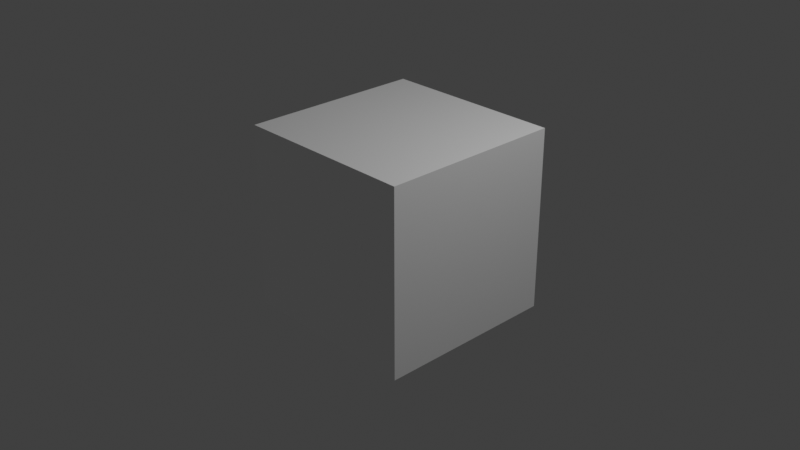 # Source: Titanfall_2_Shader.blend  (saved by Blender 3.6.11; exported with 4.5.12 LTS)
import bpy
from mathutils import Matrix  # noqa: F401  (used for matrix-valued properties, if any)

bpy.ops.wm.read_factory_settings(use_empty=True)
scene = bpy.context.scene
scene.name = 'Scene'

# ---- collections
col_collection = bpy.data.collections.new('Collection'); scene.collection.children.link(col_collection)

# ---- materials (node trees are filled in below, after node groups)
mat_titanfall_2_shader = bpy.data.materials.new('Titanfall 2 Shader')
mat_titanfall_2_shader.alpha_threshold = 0.0
mat_titanfall_2_shader.line_color = (0.0, 0.0, 0.0, 1.0)

# ---- node groups
ng_normal_fix = bpy.data.node_groups.new('Normal Fix', 'ShaderNodeTree')
_s = ng_normal_fix.interface.new_socket(name='Image', in_out='OUTPUT', socket_type='NodeSocketColor')
_s.default_value = (0.0, 0.0, 0.0, 0.0)
_s = ng_normal_fix.interface.new_socket(name='Image', in_out='INPUT', socket_type='NodeSocketColor')
_s.default_value = (0.8, 0.8, 0.8, 1.0)
_N = ng_normal_fix.nodes; _L = ng_normal_fix.links
n0 = _N.new('NodeFrame'); n0.name = 'Frame'; n0.location = (-678, -654)
n0.label = 'By Bowl'
n0.width = 150
n1 = _N.new('NodeGroupInput'); n1.name = 'Group Input'; n1.location = (-1088, -11)
n2 = _N.new('ShaderNodeSeparateColor'); n2.name = 'Separate RGB.001'; n2.location = (-910, 20)
n3 = _N.new('ShaderNodeMath'); n3.name = 'Math.003'; n3.location = (-680, -12)
n3.hide = True
n3.operation = 'MULTIPLY_ADD'
n3.inputs[1].default_value = 2.0
n3.inputs[2].default_value = -1.0
n4 = _N.new('ShaderNodeMath'); n4.name = 'Math.002'; n4.location = (-708, -81)
n4.hide = True
n4.operation = 'MULTIPLY_ADD'
n4.inputs[1].default_value = 2.0
n4.inputs[2].default_value = -1.0
n5 = _N.new('ShaderNodeMath'); n5.name = 'Math.005'; n5.location = (-316, -93)
n5.operation = 'MULTIPLY_ADD'
n6 = _N.new('ShaderNodeMath'); n6.name = 'Math.004'; n6.location = (-557, -168)
n6.operation = 'MULTIPLY'
n6.inputs[2].default_value = -1.0
n7 = _N.new('ShaderNodeMath'); n7.name = 'Math.001'; n7.location = (-80, -142)
n7.operation = 'SUBTRACT'
n7.inputs[0].default_value = 1.0
n8 = _N.new('ShaderNodeMath'); n8.name = 'Math.006'; n8.location = (113, -135)
n8.operation = 'SQRT'
n9 = _N.new('ShaderNodeCombineXYZ'); n9.name = 'Combine XYZ'; n9.location = (372, 27)
n10 = _N.new('NodeGroupOutput'); n10.name = 'Group Output'; n10.location = (1260, 25)
n11 = _N.new('ShaderNodeVectorMath'); n11.name = 'Vector Math'; n11.location = (572, 46)
n11.operation = 'NORMALIZE'
n12 = _N.new('ShaderNodeMix'); n12.name = 'Mix'; n12.location = (820, 67)
n12.data_type = 'RGBA'
n12.blend_type = 'ADD'
n12.inputs[0].default_value = 1.0
n12.inputs[7].default_value = (1.0, 1.0, 1.0, 1.0)
n13 = _N.new('ShaderNodeMix'); n13.name = 'Mix.001'; n13.location = (1040, 67)
n13.data_type = 'RGBA'
n13.blend_type = 'DIVIDE'
n13.inputs[0].default_value = 1.0
n13.inputs[7].default_value = (2.0, 2.0, 2.0, 1.0)
n14 = _N.new('ShaderNodeMath'); n14.name = 'Math'; n14.location = (-302, -54)
n14.hide = True
n14.operation = 'MULTIPLY'
n14.inputs[1].default_value = -1.0
_L.new(n1.outputs[0], n2.inputs[0])
_L.new(n2.outputs[1], n4.inputs[0])
_L.new(n2.outputs[0], n3.inputs[0])
_L.new(n4.outputs[0], n6.inputs[0])
_L.new(n4.outputs[0], n6.inputs[1])
_L.new(n3.outputs[0], n5.inputs[0])
_L.new(n3.outputs[0], n5.inputs[1])
_L.new(n6.outputs[0], n5.inputs[2])
_L.new(n5.outputs[0], n7.inputs[1])
_L.new(n7.outputs[0], n8.inputs[0])
_L.new(n3.outputs[0], n9.inputs[0])
_L.new(n14.outputs[0], n9.inputs[1])
_L.new(n8.outputs[0], n9.inputs[2])
_L.new(n13.outputs[2], n10.inputs[0])
_L.new(n9.outputs[0], n11.inputs[0])
_L.new(n11.outputs[0], n12.inputs[6])
_L.new(n12.outputs[2], n13.inputs[6])
_L.new(n4.outputs[0], n14.inputs[0])
n10.is_active_output = True
ng_titanfall_2_shader = bpy.data.node_groups.new('Titanfall 2 Shader', 'ShaderNodeTree')
_s = ng_titanfall_2_shader.interface.new_socket(name='Shader Out', in_out='OUTPUT', socket_type='NodeSocketShader')
_s = ng_titanfall_2_shader.interface.new_socket(name='Diffuse ', in_out='OUTPUT', socket_type='NodeSocketShader')
_s = ng_titanfall_2_shader.interface.new_socket(name='Glossy', in_out='OUTPUT', socket_type='NodeSocketShader')
_s = ng_titanfall_2_shader.interface.new_socket(name='Emission', in_out='OUTPUT', socket_type='NodeSocketShader')
_s = ng_titanfall_2_shader.interface.new_socket(name='Diffuse', in_out='OUTPUT', socket_type='NodeSocketColor')
_s.default_value = (0.8, 0.8, 0.8, 1.0)
_s = ng_titanfall_2_shader.interface.new_socket(name='Roughness', in_out='OUTPUT', socket_type='NodeSocketFloat')
_s = ng_titanfall_2_shader.interface.new_socket(name='Normal', in_out='OUTPUT', socket_type='NodeSocketVector')
_s = ng_titanfall_2_shader.interface.new_socket(name='Diffuse', in_out='INPUT', socket_type='NodeSocketColor')
_s.default_value = (0.5, 0.5, 0.5, 1.0)
_s = ng_titanfall_2_shader.interface.new_socket(name='Camo/Dye', in_out='INPUT', socket_type='NodeSocketColor')
_s = ng_titanfall_2_shader.interface.new_socket(name='Dyemask', in_out='INPUT', socket_type='NodeSocketColor')
_s = ng_titanfall_2_shader.interface.new_socket(name='Gloss', in_out='INPUT', socket_type='NodeSocketFloat')
_s.default_value = 0.5
_s.min_value = 0.0
_s.max_value = 1.0
_s = ng_titanfall_2_shader.interface.new_socket(name='Roughness Levels', in_out='INPUT', socket_type='NodeSocketFloat')
_s.default_value = 1.0
_s.min_value = -100.0
_s.max_value = 100.0
_s = ng_titanfall_2_shader.interface.new_socket(name='Roughness Power', in_out='INPUT', socket_type='NodeSocketFloat')
_s.default_value = 1.0
_s.min_value = -100.0
_s.max_value = 100.0
_s = ng_titanfall_2_shader.interface.new_socket(name='Specular', in_out='INPUT', socket_type='NodeSocketColor')
_s.default_value = (0.08, 0.08, 0.08, 1.0)
_s = ng_titanfall_2_shader.interface.new_socket(name='Normal', in_out='INPUT', socket_type='NodeSocketColor')
_s.default_value = (0.4972, 0.4995, 0.0, 1.0)
_s = ng_titanfall_2_shader.interface.new_socket(name='Emit Color', in_out='INPUT', socket_type='NodeSocketColor')
_s.default_value = (1.0, 1.0, 1.0, 1.0)
_s = ng_titanfall_2_shader.interface.new_socket(name='Emit Texture', in_out='INPUT', socket_type='NodeSocketFloat')
_s.min_value = 0.0
_s.max_value = 1.0
_s = ng_titanfall_2_shader.interface.new_socket(name='Emit Strength', in_out='INPUT', socket_type='NodeSocketFloat')
_s.min_value = 0.0
_s = ng_titanfall_2_shader.interface.new_socket(name='Ambient Occlusion', in_out='INPUT', socket_type='NodeSocketColor')
_s.default_value = (1.0, 1.0, 1.0, 1.0)
_s = ng_titanfall_2_shader.interface.new_socket(name='Cavity', in_out='INPUT', socket_type='NodeSocketColor')
_s.default_value = (1.0, 1.0, 1.0, 1.0)
_s = ng_titanfall_2_shader.interface.new_socket(name='Frensel Control', in_out='INPUT', socket_type='NodeSocketFloat')
_s.default_value = 1.0
_s.min_value = 0.0
_s.max_value = 1.0
_N = ng_titanfall_2_shader.nodes; _L = ng_titanfall_2_shader.links
n0 = _N.new('NodeFrame'); n0.name = 'Frame.001'; n0.location = (-1943, 920)
n0.label = 'Normal'
n0.width = 375
n1 = _N.new('NodeFrame'); n1.name = 'Frame'; n1.location = (-2294, 1123)
n1.label = 'Roughness'
n1.width = 552
n2 = _N.new('NodeFrame'); n2.name = 'Frame.004'; n2.location = (-1020, 1089)
n2.label = 'Diffuse Shader'
n2.width = 210
n3 = _N.new('NodeFrame'); n3.name = 'Frame.006'; n3.location = (-67, 972)
n3.label = 'Merges'
n3.width = 200
n4 = _N.new('NodeFrame'); n4.name = 'Frame.003'; n4.location = (-142, 688)
n4.label = 'Emission'
n4.width = 360
n5 = _N.new('NodeFrame'); n5.name = 'Frame.005'; n5.location = (-1125, 875)
n5.label = 'Glossy Shader'
n5.width = 733
n6 = _N.new('NodeFrame'); n6.name = 'Frame.008'; n6.location = (-1949, 1448)
n6.label = 'Diffuse Dye/AO/Cav'
n6.width = 426
n7 = _N.new('NodeGroupInput'); n7.name = 'Group Input.007'; n7.location = (30, -40)
n7.label = 'Normal Input'
n8 = _N.new('ShaderNodeNormalMap'); n8.name = 'Normal Map.001'; n8.location = (205, -100)
n8.width = 140
n8.hide = True
n9 = _N.new('NodeReroute'); n9.name = 'Reroute.061'; n9.location = (-1335, 869)
n9.width = 16
n9.socket_idname = 'NodeSocketVector'
n10 = _N.new('NodeReroute'); n10.name = 'Reroute.106'; n10.location = (-1334, 1194)
n10.width = 16
n10.socket_idname = 'NodeSocketVector'
n11 = _N.new('NodeReroute'); n11.name = 'Reroute.107'; n11.location = (-1334, 1237)
n11.width = 16
n11.socket_idname = 'NodeSocketFloat'
n12 = _N.new('NodeReroute'); n12.name = 'Reroute.102'; n12.location = (-1174, 1325)
n12.width = 16
n13 = _N.new('NodeReroute'); n13.name = 'Reroute.054'; n13.location = (-1227, 944)
n13.width = 16
n13.socket_idname = 'NodeSocketVector'
n14 = _N.new('NodeReroute'); n14.name = 'Reroute.052'; n14.location = (-1227, 871)
n14.width = 16
n14.socket_idname = 'NodeSocketVector'
n15 = _N.new('NodeReroute'); n15.name = 'Reroute.051'; n15.location = (-1254, 1025)
n15.width = 16
n15.socket_idname = 'NodeSocketFloat'
n16 = _N.new('NodeReroute'); n16.name = 'Reroute.109'; n16.location = (-1174, 988)
n16.width = 16
n17 = _N.new('ShaderNodeBsdfDiffuse'); n17.name = 'Diffuse BSDF.001'; n17.location = (30, -40)
n18 = _N.new('NodeReroute'); n18.name = 'Reroute.057'; n18.location = (-128, 971)
n18.width = 16
n18.socket_idname = 'NodeSocketShader'
n19 = _N.new('NodeReroute'); n19.name = 'Reroute.056'; n19.location = (-135, 739)
n19.width = 16
n19.socket_idname = 'NodeSocketShader'
n20 = _N.new('NodeReroute'); n20.name = 'Reroute.060'; n20.location = (370, 971)
n20.width = 16
n20.socket_idname = 'NodeSocketShader'
n21 = _N.new('NodeReroute'); n21.name = 'Reroute.062'; n21.location = (369, 819)
n21.width = 16
n21.socket_idname = 'NodeSocketShader'
n22 = _N.new('NodeReroute'); n22.name = 'Reroute.059'; n22.location = (363, 739)
n22.width = 16
n22.socket_idname = 'NodeSocketShader'
n23 = _N.new('NodeReroute'); n23.name = 'Reroute.098'; n23.location = (283, 1325)
n23.width = 16
n24 = _N.new('NodeReroute'); n24.name = 'Reroute.095'; n24.location = (283, 1237)
n24.width = 16
n24.socket_idname = 'NodeSocketFloat'
n25 = _N.new('NodeReroute'); n25.name = 'Reroute.093'; n25.location = (283, 1194)
n25.width = 16
n25.socket_idname = 'NodeSocketVector'
n26 = _N.new('NodeReroute'); n26.name = 'Reroute.101'; n26.location = (531, 885)
n26.width = 16
n26.socket_idname = 'NodeSocketShader'
n27 = _N.new('NodeReroute'); n27.name = 'Reroute.097'; n27.location = (531, 863)
n27.width = 16
n27.socket_idname = 'NodeSocketShader'
n28 = _N.new('NodeReroute'); n28.name = 'Reroute.100'; n28.location = (531, 842)
n28.width = 16
n28.socket_idname = 'NodeSocketShader'
n29 = _N.new('NodeReroute'); n29.name = 'Reroute.099'; n29.location = (531, 820)
n29.width = 16
n29.socket_idname = 'NodeSocketShader'
n30 = _N.new('ShaderNodeAddShader'); n30.name = 'Add Shader.002'; n30.location = (30, -45)
n30.hide = True
n31 = _N.new('ShaderNodeAddShader'); n31.name = 'Add Shader.003'; n31.location = (30, -85)
n31.hide = True
n32 = _N.new('NodeReroute'); n32.name = 'Reroute.058'; n32.location = (-129, 819)
n32.width = 16
n32.socket_idname = 'NodeSocketShader'
n33 = _N.new('NodeGroupInput'); n33.name = 'Group Input.010'; n33.location = (30, -40)
n33.label = 'Emit Input'
n34 = _N.new('ShaderNodeEmission'); n34.name = 'Emission.001'; n34.location = (190, -60)
n34.hide = True
n35 = _N.new('ShaderNodeMath'); n35.name = 'Math.007'; n35.location = (190, -100)
n35.hide = True
n35.operation = 'MULTIPLY'
n35.inputs[2].default_value = -0.23
n36 = _N.new('ShaderNodeBsdfPrincipled'); n36.name = 'Principled BSDF'; n36.location = (463, -51)
n36.distribution = 'GGX'
n36.subsurface_method = 'RANDOM_WALK_SKIN'
n36.inputs[1].default_value = 1.0
n36.inputs[3].default_value = 1.45
n36.inputs[27].default_value = (0.0, 0.0, 0.0, 1.0)
n36.inputs[28].default_value = 1.0
n37 = _N.new('ShaderNodeMix'); n37.name = 'Mix.005'; n37.location = (271, -91)
n37.hide = True
n37.data_type = 'RGBA'
n37.blend_type = 'MULTIPLY'
n37.inputs[0].default_value = 1.0
n38 = _N.new('NodeGroupInput'); n38.name = 'Group Input.011'; n38.location = (30, -40)
n38.label = 'Diffuse/Specular Input'
n39 = _N.new('NodeReroute'); n39.name = 'Reroute.053'; n39.location = (-1254, 506)
n39.width = 16
n39.socket_idname = 'NodeSocketFloat'
n40 = _N.new('ShaderNodeMath'); n40.name = 'Math.002'; n40.location = (275, -181)
n40.hide = True
n40.operation = 'SUBTRACT'
n40.inputs[0].default_value = 1.0
n41 = _N.new('ShaderNodeLayerWeight'); n41.name = 'Layer Weight'; n41.location = (50, -266)
n41.hide = True
n42 = _N.new('NodeGroupInput'); n42.name = 'Group Input.012'; n42.location = (30, -117)
n42.label = 'AO/Cavity Input'
n43 = _N.new('NodeReroute'); n43.name = 'Reroute.055'; n43.location = (-1227, 591)
n43.width = 16
n43.socket_idname = 'NodeSocketVector'
n44 = _N.new('ShaderNodeMath'); n44.name = 'Math.001'; n44.location = (382, -54)
n44.label = '1-x'
n44.hide = True
n44.operation = 'SUBTRACT'
n44.inputs[0].default_value = 1.0
n45 = _N.new('NodeGroupOutput'); n45.name = 'Group Output.001'; n45.location = (786, 933)
n46 = _N.new('NodeGroupInput'); n46.name = 'Group Input.008'; n46.location = (30, -57)
n46.label = 'DiffuseInput'
n47 = _N.new('ShaderNodeMix'); n47.name = 'Mix.004'; n47.location = (256, -117)
n47.hide = True
n47.data_type = 'RGBA'
n47.blend_type = 'MULTIPLY'
n48 = _N.new('ShaderNodeMix'); n48.name = 'Mix.002'; n48.location = (249, -80)
n48.hide = True
n48.data_type = 'RGBA'
n48.blend_type = 'MULTIPLY'
n49 = _N.new('ShaderNodeSeparateColor'); n49.name = 'Separate RGB'; n49.location = (247, -45)
n49.hide = True
n50 = _N.new('ShaderNodeMix'); n50.name = 'Mix.006'; n50.location = (269, -137)
n50.hide = True
n50.data_type = 'RGBA'
n50.blend_type = 'MULTIPLY'
n51 = _N.new('ShaderNodeMath'); n51.name = 'Math.009'; n51.location = (380, -121)
n51.hide = True
n51.operation = 'MULTIPLY'
n51.use_clamp = True
n52 = _N.new('ShaderNodeMath'); n52.name = 'Math.008'; n52.location = (381, -88)
n52.hide = True
n52.operation = 'POWER'
n53 = _N.new('ShaderNodeMix'); n53.name = 'Mix.003'; n53.location = (251, -160)
n53.hide = True
n53.data_type = 'RGBA'
n53.blend_type = 'MULTIPLY'
n53.inputs[0].default_value = 1.0
n54 = _N.new('NodeGroupInput'); n54.name = 'Group Input.006'; n54.location = (30, -40)
n54.label = 'Gloss Input'
n55 = _N.new('ShaderNodeGroup'); n55.name = 'Group.002'; n55.location = (205, -60)
n55.hide = True
n55.node_tree = ng_normal_fix
n7.parent = n0
n8.parent = n0
n17.parent = n2
n30.parent = n3
n31.parent = n3
n33.parent = n4
n34.parent = n4
n35.parent = n4
n36.parent = n5
n37.parent = n5
n38.parent = n5
n40.parent = n5
n41.parent = n5
n42.parent = n5
n44.parent = n1
n46.parent = n6
n47.parent = n6
n48.parent = n6
n49.parent = n6
n50.parent = n5
n51.parent = n1
n52.parent = n1
n53.parent = n6
n54.parent = n1
n55.parent = n0
_L.new(n30.outputs[0], n31.inputs[0])
_L.new(n55.outputs[0], n8.inputs[1])
_L.new(n7.outputs[7], n55.inputs[0])
_L.new(n35.outputs[0], n34.inputs[1])
_L.new(n33.outputs[8], n34.inputs[0])
_L.new(n33.outputs[9], n35.inputs[0])
_L.new(n33.outputs[10], n35.inputs[1])
_L.new(n54.outputs[3], n44.inputs[1])
_L.new(n31.outputs[0], n26.inputs[0])
_L.new(n9.outputs[0], n14.inputs[0])
_L.new(n13.outputs[0], n17.inputs[2])
_L.new(n14.outputs[0], n43.inputs[0])
_L.new(n14.outputs[0], n13.inputs[0])
_L.new(n26.outputs[0], n45.inputs[0])
_L.new(n27.outputs[0], n45.inputs[1])
_L.new(n28.outputs[0], n45.inputs[2])
_L.new(n29.outputs[0], n45.inputs[3])
_L.new(n23.outputs[0], n45.inputs[4])
_L.new(n24.outputs[0], n45.inputs[5])
_L.new(n25.outputs[0], n45.inputs[6])
_L.new(n32.outputs[0], n30.inputs[1])
_L.new(n18.outputs[0], n30.inputs[0])
_L.new(n19.outputs[0], n31.inputs[1])
_L.new(n49.outputs[0], n48.inputs[0])
_L.new(n46.outputs[0], n48.inputs[6])
_L.new(n46.outputs[1], n48.inputs[7])
_L.new(n15.outputs[0], n17.inputs[1])
_L.new(n51.outputs[0], n15.inputs[0])
_L.new(n15.outputs[0], n39.inputs[0])
_L.new(n34.outputs[0], n19.inputs[0])
_L.new(n17.outputs[0], n18.inputs[0])
_L.new(n18.outputs[0], n20.inputs[0])
_L.new(n32.outputs[0], n21.inputs[0])
_L.new(n19.outputs[0], n22.inputs[0])
_L.new(n20.outputs[0], n27.inputs[0])
_L.new(n21.outputs[0], n28.inputs[0])
_L.new(n22.outputs[0], n29.inputs[0])
_L.new(n12.outputs[0], n23.inputs[0])
_L.new(n11.outputs[0], n24.inputs[0])
_L.new(n10.outputs[0], n25.inputs[0])
_L.new(n51.outputs[0], n11.inputs[0])
_L.new(n9.outputs[0], n10.inputs[0])
_L.new(n16.outputs[0], n17.inputs[0])
_L.new(n12.outputs[0], n16.inputs[0])
_L.new(n8.outputs[0], n9.inputs[0])
_L.new(n46.outputs[2], n49.inputs[0])
_L.new(n36.outputs[0], n32.inputs[0])
_L.new(n42.outputs[12], n37.inputs[7])
_L.new(n38.outputs[6], n37.inputs[6])
_L.new(n37.outputs[2], n50.inputs[6])
_L.new(n43.outputs[0], n41.inputs[1])
_L.new(n39.outputs[0], n36.inputs[2])
_L.new(n41.outputs[0], n40.inputs[1])
_L.new(n40.outputs[0], n50.inputs[0])
_L.new(n50.outputs[2], n36.inputs[0])
_L.new(n54.outputs[5], n52.inputs[1])
_L.new(n44.outputs[0], n52.inputs[0])
_L.new(n42.outputs[11], n50.inputs[7])
_L.new(n42.outputs[13], n36.inputs[13])
_L.new(n43.outputs[0], n36.inputs[5])
_L.new(n54.outputs[4], n51.inputs[1])
_L.new(n52.outputs[0], n51.inputs[0])
_L.new(n46.outputs[11], n53.inputs[6])
_L.new(n46.outputs[12], n53.inputs[7])
_L.new(n53.outputs[2], n47.inputs[7])
_L.new(n47.outputs[2], n12.inputs[0])
_L.new(n48.outputs[2], n47.inputs[6])
n45.is_active_output = True

# ---- material node trees
mat_titanfall_2_shader.use_nodes = True; mat_titanfall_2_shader.node_tree.nodes.clear()
_N = mat_titanfall_2_shader.node_tree.nodes; _L = mat_titanfall_2_shader.node_tree.links
n0 = _N.new('ShaderNodeOutputMaterial'); n0.name = 'Material Output'; n0.location = (752, -17)
n1 = _N.new('ShaderNodeEmission'); n1.name = 'Emission Viewer'; n1.location = (752, 23)
n1.label = 'Viewer'
n1.hide = True
n2 = _N.new('ShaderNodeGroup'); n2.name = 'Titanfall 2 Shader'; n2.location = (320, -20)
n2.width = 288
n2.node_tree = ng_titanfall_2_shader
n2.inputs[0].default_value = (0.5, 0.5, 0.5, 1.0)
n2.inputs[1].default_value = (0.0, 0.0, 0.0, 1.0)
n2.inputs[2].default_value = (0.0, 0.0, 0.0, 1.0)
n2.inputs[3].default_value = 0.5
n2.inputs[4].default_value = 0.0
n2.inputs[5].default_value = 0.0
n2.inputs[6].default_value = (0.5, 0.5, 0.5, 1.0)
n2.inputs[7].default_value = (0.4972, 0.4995, 0.0, 1.0)
n2.inputs[8].default_value = (1.0, 1.0, 1.0, 1.0)
n2.inputs[9].default_value = 0.0
n2.inputs[10].default_value = 0.0
n2.inputs[11].default_value = (1.0, 1.0, 1.0, 1.0)
n2.inputs[12].default_value = (1.0, 1.0, 1.0, 1.0)
n2.inputs[13].default_value = 1.0
_L.new(n2.outputs[0], n0.inputs[0])
n0.is_active_output = True

# ---- world
world_world = bpy.data.worlds.new('World'); scene.world = world_world
world_world.use_nodes = True; world_world.node_tree.nodes.clear()
_N = world_world.node_tree.nodes; _L = world_world.node_tree.links
n0 = _N.new('ShaderNodeOutputWorld'); n0.name = 'World Output'; n0.location = (300, 300)
n1 = _N.new('ShaderNodeBackground'); n1.name = 'Background'; n1.location = (10, 300)
n1.inputs[0].default_value = (0.05088, 0.05088, 0.05088, 1.0)
_L.new(n1.outputs[0], n0.inputs[0])
n0.is_active_output = True
world_world.color = (0.05088, 0.05088, 0.05088)
world_world.use_sun_shadow = False
world_world.sun_shadow_jitter_overblur = 0.0

# ---- cameras
cam_camera = bpy.data.cameras.new('Camera')
cam_camera.clip_end = 100.0
cam_camera.ortho_scale = 7.314

# ---- lights
light_light = bpy.data.lights.new('Light', 'POINT')
light_light.transmission_factor = 0.0
light_light.energy = 1000.0
light_light.shadow_soft_size = 0.1
light_light.shadow_maximum_resolution = 0.006
light_light.use_absolute_resolution = True

# ---- meshes
me_cube = bpy.data.meshes.new('Cube')
me_cube.from_pydata([(1.0, 1.0, 1.0), (1.0, 1.0, -1.0), (1.0, -1.0, 1.0), (1.0, -1.0, -1.0), (-1.0, 1.0, 1.0), (-1.0, 1.0, -1.0), (-1.0, -1.0, 1.0), (-1.0, -1.0, -1.0)], [], [(0, 4, 6, 2), (3, 2, 6, 7), (7, 6, 4, 5), (5, 1, 3, 7), (1, 0, 2, 3), (5, 4, 0, 1)])
_uv = me_cube.uv_layers.new(name='UVMap')
_uv.uv.foreach_set('vector', [0.625, 0.5, 0.875, 0.5, 0.875, 0.75, 0.625, 0.75, 0.375, 0.75, 0.625, 0.75, 0.625, 1.0, 0.375, 1.0, 0.375, 0.0, 0.625, 0.0, 0.625, 0.25, 0.375, 0.25, 0.125, 0.5, 0.375, 0.5, 0.375, 0.75, 0.125, 0.75, 0.375, 0.5, 0.625, 0.5, 0.625, 0.75, 0.375, 0.75, 0.375, 0.25, 0.625, 0.25, 0.625, 0.5, 0.375, 0.5])
me_cube.materials.append(mat_titanfall_2_shader)
me_cube.use_remesh_preserve_volume = False
me_cube.use_remesh_preserve_attributes = False
me_cube.use_mirror_vertex_groups = False
me_cube.update()

# ---- objects
ob_cube = bpy.data.objects.new('Cube', me_cube)
ob_light = bpy.data.objects.new('Light', light_light)
ob_camera = bpy.data.objects.new('Camera', cam_camera)

# ---- transforms, parenting, visibility, modifiers, constraints
ob_cube.location = (0.0, 0.0, 0.0)
ob_cube.lock_rotations_4d = False
ob_cube.empty_display_type = 'ARROWS'
ob_cube.lineart.crease_threshold = 0.0
ob_light.location = (4.076, 1.005, 5.904)
ob_light.rotation_euler = (0.6503, 0.05522, 1.866)
ob_light.lock_rotations_4d = False
ob_light.empty_display_type = 'ARROWS'
ob_light.color = (0.0, 0.0, 0.0, 0.0)
ob_light.lineart.crease_threshold = 0.0
ob_camera.location = (7.359, -6.926, 4.958)
ob_camera.rotation_euler = (1.109, 0.0, 0.8149)
ob_camera.lock_rotations_4d = False
ob_camera.empty_display_type = 'ARROWS'
ob_camera.color = (0.0, 0.0, 0.0, 0.0)
ob_camera.display_type = 'WIRE'
ob_camera.lineart.crease_threshold = 0.0

# ---- collection membership
col_collection.objects.link(ob_cube)
col_collection.objects.link(ob_light)
col_collection.objects.link(ob_camera)

# ---- scene / render settings (as saved in the file)
scene.camera = ob_camera
scene.frame_start = 1; scene.frame_end = 250; scene.frame_set(1)
scene.render.engine = 'CYCLES'
scene.render.use_motion_blur = True
scene.render.motion_blur_shutter = 0.3
scene.cycles.sampling_pattern = 'TABULATED_SOBOL'
scene.cycles.use_light_tree = False
scene.cycles.tile_size = 256
scene.view_settings.view_transform = 'Standard'
bpy.context.view_layer.update()
